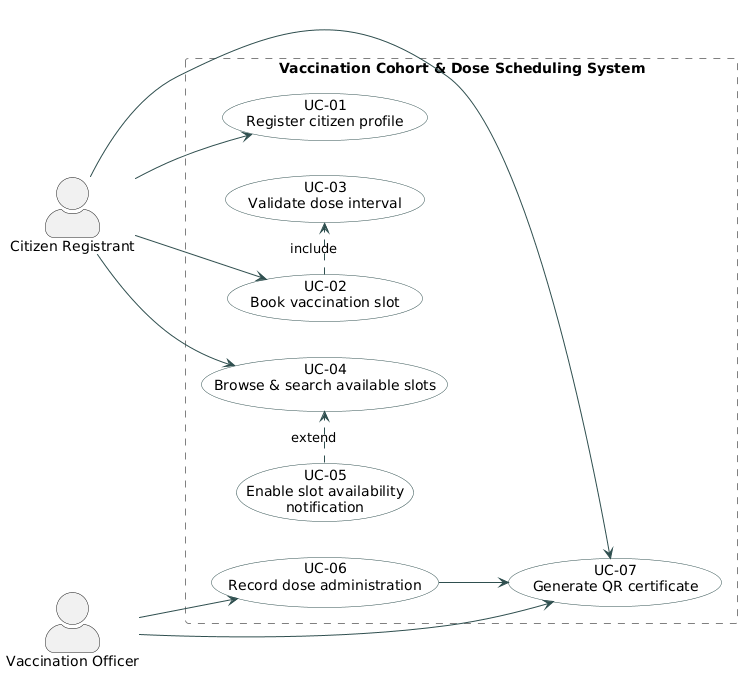

The diagram above was rendered by PlantUML. Its source (embedded in the PNG):
@startuml
skinparam actorStyle awesome
skinparam usecase {
  BackgroundColor White
  BorderColor DarkSlateGray
  ArrowColor DarkSlateGray
}
skinparam rectangle {
  BorderStyle dashed
  BorderColor Gray
}

left to right direction

actor "Citizen Registrant"   as Citizen
actor "Vaccination Officer"  as Officer

rectangle "Vaccination Cohort & Dose Scheduling System" {

  usecase "UC-01\nRegister citizen profile"          as UC1
  usecase "UC-02\nBook vaccination slot"             as UC2
  usecase "UC-03\nValidate dose interval"            as UC3
  usecase "UC-04\nBrowse & search available slots"   as UC4
  usecase "UC-05\nEnable slot availability\nnotification" as UC5
  usecase "UC-06\nRecord dose administration"        as UC6
  usecase "UC-07\nGenerate QR certificate"           as UC7

  UC2 .> UC3 : «include»
  UC5 .> UC4 : «extend»
  UC6 --> UC7

}

Citizen --> UC1
Citizen --> UC2
Citizen --> UC4
Citizen --> UC7

Officer --> UC6
Officer --> UC7
@enduml